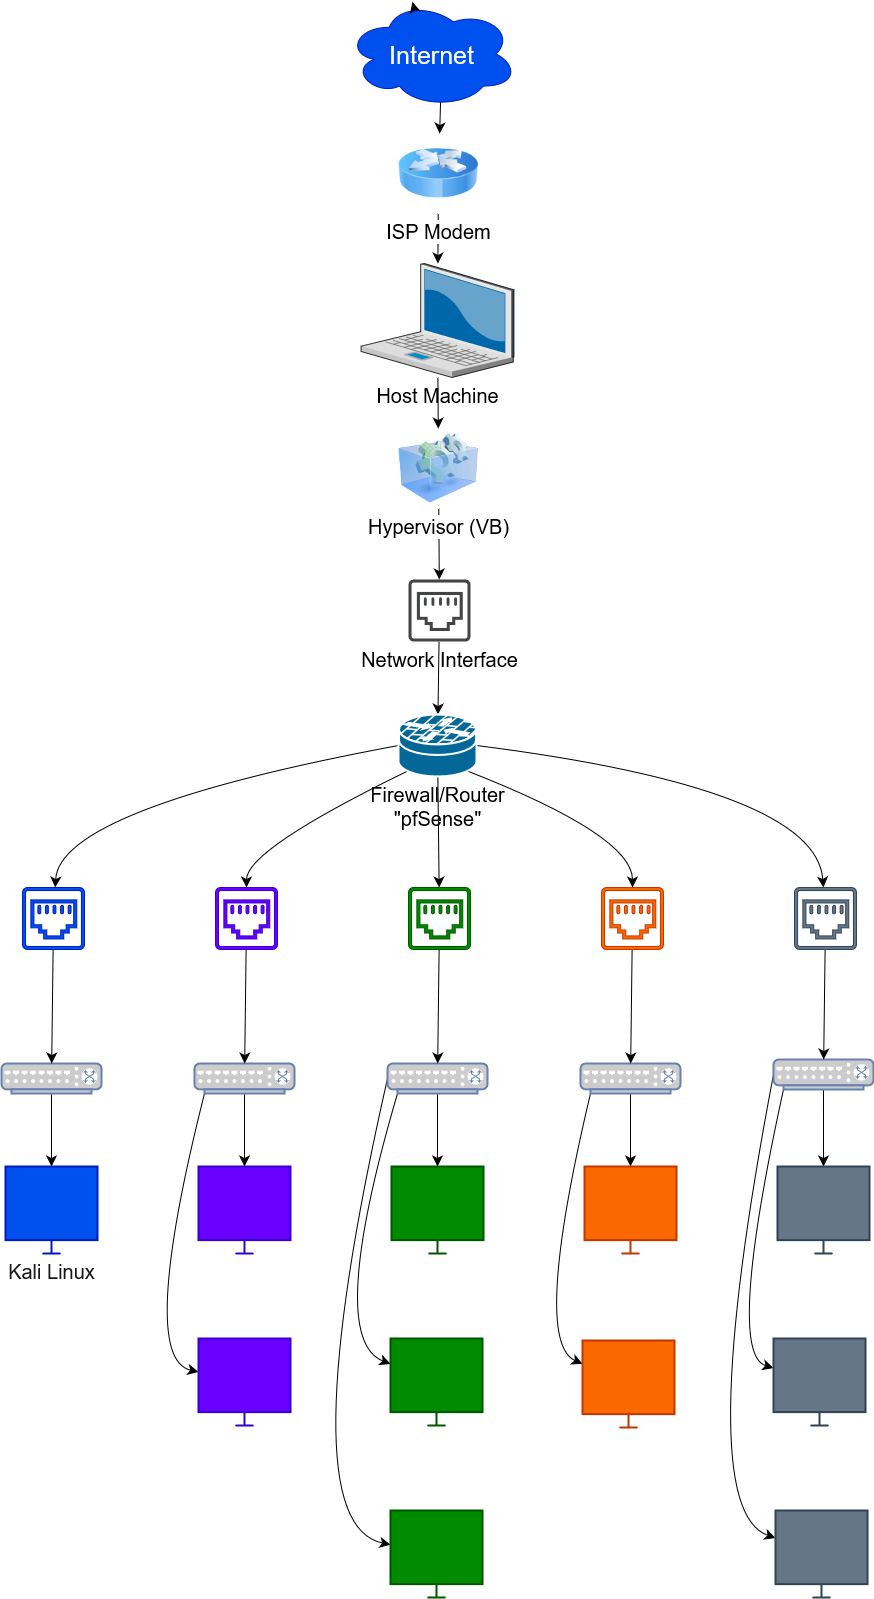

The diagram above was exported from draw.io. Its source (the exported page's mxGraphModel, read from the mxfile embedded in the PNG):
<mxGraphModel dx="1800" dy="1173" grid="0" gridSize="10" guides="1" tooltips="1" connect="1" arrows="1" fold="1" page="0" pageScale="1" pageWidth="850" pageHeight="1100" math="0" shadow="0">
  <root>
    <mxCell id="0" />
    <mxCell id="1" parent="0" />
    <mxCell id="IYXg6PWEErza51wxShv1-70" style="edgeStyle=none;curved=1;rounded=0;orthogonalLoop=1;jettySize=auto;html=1;exitX=0.55;exitY=0.95;exitDx=0;exitDy=0;exitPerimeter=0;fontSize=12;startSize=8;endSize=8;" edge="1" parent="1" source="IYXg6PWEErza51wxShv1-1" target="IYXg6PWEErza51wxShv1-2">
      <mxGeometry relative="1" as="geometry" />
    </mxCell>
    <mxCell id="IYXg6PWEErza51wxShv1-1" value="&lt;font style=&quot;font-size: 25px;&quot;&gt;Internet&lt;br&gt;&lt;/font&gt;" style="ellipse;shape=cloud;whiteSpace=wrap;html=1;fillColor=#0050ef;fontColor=#ffffff;strokeColor=#001DBC;" vertex="1" parent="1">
      <mxGeometry x="97" y="-127" width="171" height="107" as="geometry" />
    </mxCell>
    <mxCell id="IYXg6PWEErza51wxShv1-68" value="" style="edgeStyle=none;curved=1;rounded=0;orthogonalLoop=1;jettySize=auto;html=1;fontSize=12;startSize=8;endSize=8;" edge="1" parent="1" source="IYXg6PWEErza51wxShv1-2" target="IYXg6PWEErza51wxShv1-3">
      <mxGeometry relative="1" as="geometry" />
    </mxCell>
    <mxCell id="IYXg6PWEErza51wxShv1-2" value="&lt;font style=&quot;font-size: 20px;&quot;&gt;ISP Modem&lt;br&gt;&lt;/font&gt;" style="image;html=1;image=img/lib/clip_art/networking/Router_Icon_128x128.png" vertex="1" parent="1">
      <mxGeometry x="149" y="6" width="80" height="80" as="geometry" />
    </mxCell>
    <mxCell id="IYXg6PWEErza51wxShv1-67" value="" style="edgeStyle=none;curved=1;rounded=0;orthogonalLoop=1;jettySize=auto;html=1;fontSize=12;startSize=8;endSize=8;" edge="1" parent="1" source="IYXg6PWEErza51wxShv1-3" target="IYXg6PWEErza51wxShv1-5">
      <mxGeometry relative="1" as="geometry" />
    </mxCell>
    <mxCell id="IYXg6PWEErza51wxShv1-3" value="&lt;font style=&quot;font-size: 20px;&quot;&gt;Host Machine&lt;br&gt;&lt;/font&gt;" style="verticalLabelPosition=bottom;sketch=0;aspect=fixed;html=1;verticalAlign=top;strokeColor=#6c8ebf;align=center;outlineConnect=0;shape=mxgraph.citrix.laptop_2;fillColor=#dae8fc;" vertex="1" parent="1">
      <mxGeometry x="111.56" y="136" width="152.88" height="114" as="geometry" />
    </mxCell>
    <mxCell id="IYXg6PWEErza51wxShv1-4" style="edgeStyle=none;curved=1;rounded=0;orthogonalLoop=1;jettySize=auto;html=1;exitX=0.4;exitY=0.1;exitDx=0;exitDy=0;exitPerimeter=0;fontSize=12;startSize=8;endSize=8;" edge="1" parent="1" source="IYXg6PWEErza51wxShv1-1" target="IYXg6PWEErza51wxShv1-1">
      <mxGeometry relative="1" as="geometry" />
    </mxCell>
    <mxCell id="IYXg6PWEErza51wxShv1-66" value="" style="edgeStyle=none;curved=1;rounded=0;orthogonalLoop=1;jettySize=auto;html=1;fontSize=12;startSize=8;endSize=8;" edge="1" parent="1" source="IYXg6PWEErza51wxShv1-5" target="IYXg6PWEErza51wxShv1-7">
      <mxGeometry relative="1" as="geometry" />
    </mxCell>
    <mxCell id="IYXg6PWEErza51wxShv1-5" value="&lt;font style=&quot;font-size: 20px;&quot;&gt;Hypervisor (VB)&lt;br&gt;&lt;/font&gt;" style="image;html=1;image=img/lib/clip_art/computers/Virtual_Application_128x128.png" vertex="1" parent="1">
      <mxGeometry x="149" y="301" width="80" height="80" as="geometry" />
    </mxCell>
    <mxCell id="IYXg6PWEErza51wxShv1-65" value="" style="edgeStyle=none;curved=1;rounded=0;orthogonalLoop=1;jettySize=auto;html=1;fontSize=12;startSize=8;endSize=8;" edge="1" parent="1" source="IYXg6PWEErza51wxShv1-7" target="IYXg6PWEErza51wxShv1-8">
      <mxGeometry relative="1" as="geometry" />
    </mxCell>
    <mxCell id="IYXg6PWEErza51wxShv1-7" value="&lt;font style=&quot;font-size: 20px;&quot;&gt;Network Interface&lt;br&gt;&lt;/font&gt;" style="sketch=0;pointerEvents=1;shadow=0;dashed=0;html=1;strokeColor=none;fillColor=#434445;aspect=fixed;labelPosition=center;verticalLabelPosition=bottom;verticalAlign=top;align=center;outlineConnect=0;shape=mxgraph.vvd.ethernet_port;" vertex="1" parent="1">
      <mxGeometry x="159" y="452" width="62" height="62" as="geometry" />
    </mxCell>
    <mxCell id="IYXg6PWEErza51wxShv1-28" style="edgeStyle=none;curved=1;rounded=0;orthogonalLoop=1;jettySize=auto;html=1;exitX=0.88;exitY=0.09;exitDx=0;exitDy=0;exitPerimeter=0;fontSize=12;startSize=8;endSize=8;" edge="1" parent="1" source="IYXg6PWEErza51wxShv1-8">
      <mxGeometry relative="1" as="geometry">
        <mxPoint x="211" y="617.7272727272725" as="targetPoint" />
      </mxGeometry>
    </mxCell>
    <mxCell id="IYXg6PWEErza51wxShv1-58" value="" style="edgeStyle=none;curved=1;rounded=0;orthogonalLoop=1;jettySize=auto;html=1;fontSize=12;startSize=8;endSize=8;" edge="1" parent="1" source="IYXg6PWEErza51wxShv1-8" target="IYXg6PWEErza51wxShv1-31">
      <mxGeometry relative="1" as="geometry" />
    </mxCell>
    <mxCell id="IYXg6PWEErza51wxShv1-61" style="edgeStyle=none;curved=1;rounded=0;orthogonalLoop=1;jettySize=auto;html=1;exitX=0.12;exitY=0.91;exitDx=0;exitDy=0;exitPerimeter=0;fontSize=12;startSize=8;endSize=8;" edge="1" parent="1" source="IYXg6PWEErza51wxShv1-8" target="IYXg6PWEErza51wxShv1-30">
      <mxGeometry relative="1" as="geometry">
        <Array as="points">
          <mxPoint x="-3" y="722" />
        </Array>
      </mxGeometry>
    </mxCell>
    <mxCell id="IYXg6PWEErza51wxShv1-62" style="edgeStyle=none;curved=1;rounded=0;orthogonalLoop=1;jettySize=auto;html=1;exitX=0.88;exitY=0.91;exitDx=0;exitDy=0;exitPerimeter=0;fontSize=12;startSize=8;endSize=8;" edge="1" parent="1" source="IYXg6PWEErza51wxShv1-8" target="IYXg6PWEErza51wxShv1-32">
      <mxGeometry relative="1" as="geometry">
        <Array as="points">
          <mxPoint x="383" y="708" />
        </Array>
      </mxGeometry>
    </mxCell>
    <mxCell id="IYXg6PWEErza51wxShv1-63" style="edgeStyle=none;curved=1;rounded=0;orthogonalLoop=1;jettySize=auto;html=1;exitX=1;exitY=0.5;exitDx=0;exitDy=0;exitPerimeter=0;fontSize=12;startSize=8;endSize=8;" edge="1" parent="1" source="IYXg6PWEErza51wxShv1-8" target="IYXg6PWEErza51wxShv1-33">
      <mxGeometry relative="1" as="geometry">
        <Array as="points">
          <mxPoint x="567" y="661" />
        </Array>
      </mxGeometry>
    </mxCell>
    <mxCell id="IYXg6PWEErza51wxShv1-64" style="edgeStyle=none;curved=1;rounded=0;orthogonalLoop=1;jettySize=auto;html=1;exitX=0;exitY=0.5;exitDx=0;exitDy=0;exitPerimeter=0;fontSize=12;startSize=8;endSize=8;" edge="1" parent="1" source="IYXg6PWEErza51wxShv1-8" target="IYXg6PWEErza51wxShv1-29">
      <mxGeometry relative="1" as="geometry">
        <Array as="points">
          <mxPoint x="-190" y="681" />
        </Array>
      </mxGeometry>
    </mxCell>
    <mxCell id="IYXg6PWEErza51wxShv1-8" value="&lt;div style=&quot;font-size: 20px;&quot;&gt;&lt;font style=&quot;font-size: 20px;&quot;&gt;Firewall/Router&lt;/font&gt;&lt;/div&gt;&lt;div style=&quot;font-size: 20px;&quot;&gt;&lt;font style=&quot;font-size: 20px;&quot;&gt;&lt;font style=&quot;font-size: 20px;&quot;&gt;&quot;pfSense&quot;&lt;/font&gt;&lt;font style=&quot;font-size: 20px;&quot;&gt;&lt;br&gt;&lt;/font&gt;&lt;/font&gt;&lt;/div&gt;" style="shape=mxgraph.cisco.security.router_firewall;html=1;pointerEvents=1;dashed=0;fillColor=#036897;strokeColor=#ffffff;strokeWidth=2;verticalLabelPosition=bottom;verticalAlign=top;align=center;outlineConnect=0;" vertex="1" parent="1">
      <mxGeometry x="149" y="587" width="78" height="62" as="geometry" />
    </mxCell>
    <mxCell id="IYXg6PWEErza51wxShv1-49" value="" style="edgeStyle=none;curved=1;rounded=0;orthogonalLoop=1;jettySize=auto;html=1;fontSize=12;startSize=8;endSize=8;" edge="1" parent="1" source="IYXg6PWEErza51wxShv1-9" target="IYXg6PWEErza51wxShv1-16">
      <mxGeometry relative="1" as="geometry" />
    </mxCell>
    <mxCell id="IYXg6PWEErza51wxShv1-9" value="" style="fontColor=#0066CC;verticalAlign=top;verticalLabelPosition=bottom;labelPosition=center;align=center;html=1;outlineConnect=0;fillColor=#CCCCCC;strokeColor=#6881B3;gradientColor=none;gradientDirection=north;strokeWidth=2;shape=mxgraph.networks.switch;" vertex="1" parent="1">
      <mxGeometry x="-248" y="936" width="100" height="30" as="geometry" />
    </mxCell>
    <mxCell id="IYXg6PWEErza51wxShv1-47" value="" style="edgeStyle=none;curved=1;rounded=0;orthogonalLoop=1;jettySize=auto;html=1;fontSize=12;startSize=8;endSize=8;" edge="1" parent="1" source="IYXg6PWEErza51wxShv1-10" target="IYXg6PWEErza51wxShv1-17">
      <mxGeometry relative="1" as="geometry" />
    </mxCell>
    <mxCell id="IYXg6PWEErza51wxShv1-51" style="edgeStyle=none;curved=1;rounded=0;orthogonalLoop=1;jettySize=auto;html=1;exitX=0.1;exitY=1;exitDx=0;exitDy=0;exitPerimeter=0;fontSize=12;startSize=8;endSize=8;" edge="1" parent="1" source="IYXg6PWEErza51wxShv1-10" target="IYXg6PWEErza51wxShv1-21">
      <mxGeometry relative="1" as="geometry">
        <Array as="points">
          <mxPoint x="-112" y="1231" />
        </Array>
      </mxGeometry>
    </mxCell>
    <mxCell id="IYXg6PWEErza51wxShv1-10" value="" style="fontColor=#0066CC;verticalAlign=top;verticalLabelPosition=bottom;labelPosition=center;align=center;html=1;outlineConnect=0;fillColor=#CCCCCC;strokeColor=#6881B3;gradientColor=none;gradientDirection=north;strokeWidth=2;shape=mxgraph.networks.switch;" vertex="1" parent="1">
      <mxGeometry x="-55" y="936" width="100" height="30" as="geometry" />
    </mxCell>
    <mxCell id="IYXg6PWEErza51wxShv1-42" value="" style="edgeStyle=none;curved=1;rounded=0;orthogonalLoop=1;jettySize=auto;html=1;fontSize=12;startSize=8;endSize=8;" edge="1" parent="1" source="IYXg6PWEErza51wxShv1-11" target="IYXg6PWEErza51wxShv1-20">
      <mxGeometry relative="1" as="geometry" />
    </mxCell>
    <mxCell id="IYXg6PWEErza51wxShv1-55" style="edgeStyle=none;curved=1;rounded=0;orthogonalLoop=1;jettySize=auto;html=1;exitX=0.1;exitY=1;exitDx=0;exitDy=0;exitPerimeter=0;fontSize=12;startSize=8;endSize=8;" edge="1" parent="1" source="IYXg6PWEErza51wxShv1-11" target="IYXg6PWEErza51wxShv1-25">
      <mxGeometry relative="1" as="geometry">
        <Array as="points">
          <mxPoint x="476" y="1226" />
        </Array>
      </mxGeometry>
    </mxCell>
    <mxCell id="IYXg6PWEErza51wxShv1-57" style="edgeStyle=none;curved=1;rounded=0;orthogonalLoop=1;jettySize=auto;html=1;exitX=0;exitY=0.5;exitDx=0;exitDy=0;exitPerimeter=0;fontSize=12;startSize=8;endSize=8;" edge="1" parent="1" source="IYXg6PWEErza51wxShv1-11" target="IYXg6PWEErza51wxShv1-26">
      <mxGeometry relative="1" as="geometry">
        <Array as="points">
          <mxPoint x="441" y="1381" />
        </Array>
      </mxGeometry>
    </mxCell>
    <mxCell id="IYXg6PWEErza51wxShv1-11" value="" style="fontColor=#0066CC;verticalAlign=top;verticalLabelPosition=bottom;labelPosition=center;align=center;html=1;outlineConnect=0;fillColor=#CCCCCC;strokeColor=#6881B3;gradientColor=none;gradientDirection=north;strokeWidth=2;shape=mxgraph.networks.switch;" vertex="1" parent="1">
      <mxGeometry x="524" y="932" width="100" height="30" as="geometry" />
    </mxCell>
    <mxCell id="IYXg6PWEErza51wxShv1-45" value="" style="edgeStyle=none;curved=1;rounded=0;orthogonalLoop=1;jettySize=auto;html=1;fontSize=12;startSize=8;endSize=8;" edge="1" parent="1" source="IYXg6PWEErza51wxShv1-12" target="IYXg6PWEErza51wxShv1-18">
      <mxGeometry relative="1" as="geometry" />
    </mxCell>
    <mxCell id="IYXg6PWEErza51wxShv1-52" style="edgeStyle=none;curved=1;rounded=0;orthogonalLoop=1;jettySize=auto;html=1;exitX=0.1;exitY=1;exitDx=0;exitDy=0;exitPerimeter=0;fontSize=12;startSize=8;endSize=8;" edge="1" parent="1" source="IYXg6PWEErza51wxShv1-12" target="IYXg6PWEErza51wxShv1-22">
      <mxGeometry relative="1" as="geometry">
        <Array as="points">
          <mxPoint x="76" y="1211" />
        </Array>
      </mxGeometry>
    </mxCell>
    <mxCell id="IYXg6PWEErza51wxShv1-53" style="edgeStyle=none;curved=1;rounded=0;orthogonalLoop=1;jettySize=auto;html=1;exitX=0;exitY=0.5;exitDx=0;exitDy=0;exitPerimeter=0;fontSize=12;startSize=8;endSize=8;" edge="1" parent="1" source="IYXg6PWEErza51wxShv1-12" target="IYXg6PWEErza51wxShv1-23">
      <mxGeometry relative="1" as="geometry">
        <Array as="points">
          <mxPoint x="37" y="1396" />
        </Array>
      </mxGeometry>
    </mxCell>
    <mxCell id="IYXg6PWEErza51wxShv1-12" value="" style="fontColor=#0066CC;verticalAlign=top;verticalLabelPosition=bottom;labelPosition=center;align=center;html=1;outlineConnect=0;fillColor=#CCCCCC;strokeColor=#6881B3;gradientColor=none;gradientDirection=north;strokeWidth=2;shape=mxgraph.networks.switch;" vertex="1" parent="1">
      <mxGeometry x="138" y="936" width="100" height="30" as="geometry" />
    </mxCell>
    <mxCell id="IYXg6PWEErza51wxShv1-40" value="" style="edgeStyle=none;curved=1;rounded=0;orthogonalLoop=1;jettySize=auto;html=1;fontSize=12;startSize=8;endSize=8;" edge="1" parent="1" source="IYXg6PWEErza51wxShv1-13" target="IYXg6PWEErza51wxShv1-19">
      <mxGeometry relative="1" as="geometry" />
    </mxCell>
    <mxCell id="IYXg6PWEErza51wxShv1-54" style="edgeStyle=none;curved=1;rounded=0;orthogonalLoop=1;jettySize=auto;html=1;exitX=0.1;exitY=1;exitDx=0;exitDy=0;exitPerimeter=0;fontSize=12;startSize=8;endSize=8;" edge="1" parent="1" source="IYXg6PWEErza51wxShv1-13" target="IYXg6PWEErza51wxShv1-24">
      <mxGeometry relative="1" as="geometry">
        <Array as="points">
          <mxPoint x="282" y="1214" />
        </Array>
      </mxGeometry>
    </mxCell>
    <mxCell id="IYXg6PWEErza51wxShv1-13" value="" style="fontColor=#0066CC;verticalAlign=top;verticalLabelPosition=bottom;labelPosition=center;align=center;html=1;outlineConnect=0;fillColor=#CCCCCC;strokeColor=#6881B3;gradientColor=none;gradientDirection=north;strokeWidth=2;shape=mxgraph.networks.switch;" vertex="1" parent="1">
      <mxGeometry x="331" y="936" width="100" height="30" as="geometry" />
    </mxCell>
    <mxCell id="IYXg6PWEErza51wxShv1-16" value="&lt;div style=&quot;font-size: 20px;&quot;&gt;&lt;font color=&quot;#171717&quot; style=&quot;font-size: 20px;&quot;&gt;Kali Linux&lt;/font&gt;&lt;/div&gt;&lt;div style=&quot;font-size: 20px;&quot;&gt;&lt;font color=&quot;#171717&quot; style=&quot;font-size: 20px;&quot;&gt;&lt;br&gt;&lt;/font&gt;&lt;/div&gt;" style="html=1;verticalLabelPosition=bottom;align=center;labelBackgroundColor=#ffffff;verticalAlign=top;strokeWidth=2;strokeColor=#001DBC;shadow=0;dashed=0;shape=mxgraph.ios7.icons.monitor;fillColor=#0050ef;fontColor=#ffffff;" vertex="1" parent="1">
      <mxGeometry x="-244" y="1039" width="92" height="87" as="geometry" />
    </mxCell>
    <mxCell id="IYXg6PWEErza51wxShv1-17" value="Metasploitable 2" style="html=1;verticalLabelPosition=bottom;align=center;labelBackgroundColor=#ffffff;verticalAlign=top;strokeWidth=2;strokeColor=#3700CC;shadow=0;dashed=0;shape=mxgraph.ios7.icons.monitor;fillColor=#6a00ff;fontColor=#ffffff;" vertex="1" parent="1">
      <mxGeometry x="-51" y="1039" width="92" height="87" as="geometry" />
    </mxCell>
    <mxCell id="IYXg6PWEErza51wxShv1-18" value="" style="html=1;verticalLabelPosition=bottom;align=center;labelBackgroundColor=#ffffff;verticalAlign=top;strokeWidth=2;strokeColor=#005700;shadow=0;dashed=0;shape=mxgraph.ios7.icons.monitor;fillColor=#008a00;fontColor=#ffffff;" vertex="1" parent="1">
      <mxGeometry x="142" y="1039" width="92" height="87" as="geometry" />
    </mxCell>
    <mxCell id="IYXg6PWEErza51wxShv1-19" value="" style="html=1;verticalLabelPosition=bottom;align=center;labelBackgroundColor=#ffffff;verticalAlign=top;strokeWidth=2;strokeColor=#C73500;shadow=0;dashed=0;shape=mxgraph.ios7.icons.monitor;fillColor=#fa6800;fontColor=#000000;" vertex="1" parent="1">
      <mxGeometry x="335" y="1039" width="92" height="87" as="geometry" />
    </mxCell>
    <mxCell id="IYXg6PWEErza51wxShv1-20" value="" style="html=1;verticalLabelPosition=bottom;align=center;labelBackgroundColor=#ffffff;verticalAlign=top;strokeWidth=2;strokeColor=#314354;shadow=0;dashed=0;shape=mxgraph.ios7.icons.monitor;fillColor=#647687;fontColor=#ffffff;" vertex="1" parent="1">
      <mxGeometry x="528" y="1039" width="92" height="87" as="geometry" />
    </mxCell>
    <mxCell id="IYXg6PWEErza51wxShv1-21" value="" style="html=1;verticalLabelPosition=bottom;align=center;labelBackgroundColor=#ffffff;verticalAlign=top;strokeWidth=2;strokeColor=#3700CC;shadow=0;dashed=0;shape=mxgraph.ios7.icons.monitor;fillColor=#6a00ff;fontColor=#ffffff;" vertex="1" parent="1">
      <mxGeometry x="-51" y="1211" width="92" height="87" as="geometry" />
    </mxCell>
    <mxCell id="IYXg6PWEErza51wxShv1-22" value="" style="html=1;verticalLabelPosition=bottom;align=center;labelBackgroundColor=#ffffff;verticalAlign=top;strokeWidth=2;strokeColor=#005700;shadow=0;dashed=0;shape=mxgraph.ios7.icons.monitor;fillColor=#008a00;fontColor=#ffffff;" vertex="1" parent="1">
      <mxGeometry x="141" y="1211" width="92" height="87" as="geometry" />
    </mxCell>
    <mxCell id="IYXg6PWEErza51wxShv1-23" value="" style="html=1;verticalLabelPosition=bottom;align=center;labelBackgroundColor=#ffffff;verticalAlign=top;strokeWidth=2;strokeColor=#005700;shadow=0;dashed=0;shape=mxgraph.ios7.icons.monitor;fillColor=#008a00;fontColor=#ffffff;" vertex="1" parent="1">
      <mxGeometry x="141" y="1383" width="92" height="87" as="geometry" />
    </mxCell>
    <mxCell id="IYXg6PWEErza51wxShv1-24" value="" style="html=1;verticalLabelPosition=bottom;align=center;labelBackgroundColor=#ffffff;verticalAlign=top;strokeWidth=2;strokeColor=#C73500;shadow=0;dashed=0;shape=mxgraph.ios7.icons.monitor;fillColor=#fa6800;fontColor=#000000;" vertex="1" parent="1">
      <mxGeometry x="333" y="1213" width="92" height="87" as="geometry" />
    </mxCell>
    <mxCell id="IYXg6PWEErza51wxShv1-25" value="" style="html=1;verticalLabelPosition=bottom;align=center;labelBackgroundColor=#ffffff;verticalAlign=top;strokeWidth=2;strokeColor=#314354;shadow=0;dashed=0;shape=mxgraph.ios7.icons.monitor;fillColor=#647687;fontColor=#ffffff;" vertex="1" parent="1">
      <mxGeometry x="524" y="1211" width="92" height="87" as="geometry" />
    </mxCell>
    <mxCell id="IYXg6PWEErza51wxShv1-26" value="" style="html=1;verticalLabelPosition=bottom;align=center;labelBackgroundColor=#ffffff;verticalAlign=top;strokeWidth=2;strokeColor=#314354;shadow=0;dashed=0;shape=mxgraph.ios7.icons.monitor;fillColor=#647687;fontColor=#ffffff;" vertex="1" parent="1">
      <mxGeometry x="526" y="1383" width="92" height="87" as="geometry" />
    </mxCell>
    <mxCell id="IYXg6PWEErza51wxShv1-37" value="" style="edgeStyle=none;curved=1;rounded=0;orthogonalLoop=1;jettySize=auto;html=1;fontSize=12;startSize=8;endSize=8;" edge="1" parent="1" source="IYXg6PWEErza51wxShv1-29" target="IYXg6PWEErza51wxShv1-9">
      <mxGeometry relative="1" as="geometry" />
    </mxCell>
    <mxCell id="IYXg6PWEErza51wxShv1-29" value="" style="sketch=0;pointerEvents=1;shadow=0;dashed=0;html=1;strokeColor=#001DBC;fillColor=#0050ef;aspect=fixed;labelPosition=center;verticalLabelPosition=bottom;verticalAlign=top;align=center;outlineConnect=0;shape=mxgraph.vvd.ethernet_port;fontColor=#ffffff;" vertex="1" parent="1">
      <mxGeometry x="-227" y="760" width="62" height="62" as="geometry" />
    </mxCell>
    <mxCell id="IYXg6PWEErza51wxShv1-36" value="" style="edgeStyle=none;curved=1;rounded=0;orthogonalLoop=1;jettySize=auto;html=1;fontSize=12;startSize=8;endSize=8;" edge="1" parent="1" source="IYXg6PWEErza51wxShv1-30" target="IYXg6PWEErza51wxShv1-10">
      <mxGeometry relative="1" as="geometry" />
    </mxCell>
    <mxCell id="IYXg6PWEErza51wxShv1-30" value="" style="sketch=0;pointerEvents=1;shadow=0;dashed=0;html=1;strokeColor=#3700CC;fillColor=#6a00ff;aspect=fixed;labelPosition=center;verticalLabelPosition=bottom;verticalAlign=top;align=center;outlineConnect=0;shape=mxgraph.vvd.ethernet_port;fontColor=#ffffff;" vertex="1" parent="1">
      <mxGeometry x="-34" y="760" width="62" height="62" as="geometry" />
    </mxCell>
    <mxCell id="IYXg6PWEErza51wxShv1-35" value="" style="edgeStyle=none;curved=1;rounded=0;orthogonalLoop=1;jettySize=auto;html=1;fontSize=12;startSize=8;endSize=8;" edge="1" parent="1" source="IYXg6PWEErza51wxShv1-31" target="IYXg6PWEErza51wxShv1-12">
      <mxGeometry relative="1" as="geometry" />
    </mxCell>
    <mxCell id="IYXg6PWEErza51wxShv1-31" value="" style="sketch=0;pointerEvents=1;shadow=0;dashed=0;html=1;strokeColor=#005700;fillColor=#008a00;aspect=fixed;labelPosition=center;verticalLabelPosition=bottom;verticalAlign=top;align=center;outlineConnect=0;shape=mxgraph.vvd.ethernet_port;fontColor=#ffffff;" vertex="1" parent="1">
      <mxGeometry x="159" y="760" width="62" height="62" as="geometry" />
    </mxCell>
    <mxCell id="IYXg6PWEErza51wxShv1-34" value="" style="edgeStyle=none;curved=1;rounded=0;orthogonalLoop=1;jettySize=auto;html=1;fontSize=12;startSize=8;endSize=8;" edge="1" parent="1" source="IYXg6PWEErza51wxShv1-32" target="IYXg6PWEErza51wxShv1-13">
      <mxGeometry relative="1" as="geometry" />
    </mxCell>
    <mxCell id="IYXg6PWEErza51wxShv1-32" value="" style="sketch=0;pointerEvents=1;shadow=0;dashed=0;html=1;strokeColor=#C73500;fillColor=#fa6800;aspect=fixed;labelPosition=center;verticalLabelPosition=bottom;verticalAlign=top;align=center;outlineConnect=0;shape=mxgraph.vvd.ethernet_port;fontColor=#000000;" vertex="1" parent="1">
      <mxGeometry x="352" y="760" width="62" height="62" as="geometry" />
    </mxCell>
    <mxCell id="IYXg6PWEErza51wxShv1-38" value="" style="edgeStyle=none;curved=1;rounded=0;orthogonalLoop=1;jettySize=auto;html=1;fontSize=12;startSize=8;endSize=8;" edge="1" parent="1" source="IYXg6PWEErza51wxShv1-33" target="IYXg6PWEErza51wxShv1-11">
      <mxGeometry relative="1" as="geometry" />
    </mxCell>
    <mxCell id="IYXg6PWEErza51wxShv1-33" value="" style="sketch=0;pointerEvents=1;shadow=0;dashed=0;html=1;strokeColor=#314354;fillColor=#647687;aspect=fixed;labelPosition=center;verticalLabelPosition=bottom;verticalAlign=top;align=center;outlineConnect=0;shape=mxgraph.vvd.ethernet_port;fontColor=#ffffff;" vertex="1" parent="1">
      <mxGeometry x="545" y="760" width="62" height="62" as="geometry" />
    </mxCell>
  </root>
</mxGraphModel>